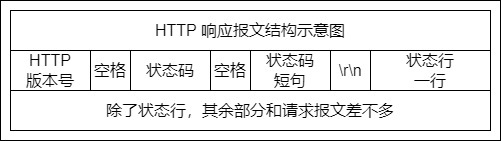

The diagram above was exported from draw.io. Its source (the exported page's mxGraphModel, read from the mxfile embedded in the PNG):
<mxGraphModel dx="2483" dy="3330" grid="1" gridSize="10" guides="0" tooltips="1" connect="1" arrows="0" fold="1" page="1" pageScale="1" pageWidth="827" pageHeight="1169" math="0" shadow="0">
  <root>
    <mxCell id="0" />
    <mxCell id="1" parent="0" />
    <mxCell id="2" value="" style="group" vertex="1" connectable="0" parent="1">
      <mxGeometry x="2230" y="520" width="500" height="140" as="geometry" />
    </mxCell>
    <mxCell id="3" value="" style="rounded=0;whiteSpace=wrap;html=1;fillColor=none;container=0;" vertex="1" parent="2">
      <mxGeometry width="500" height="140" as="geometry" />
    </mxCell>
    <mxCell id="4" value="&lt;span&gt;HTTP 响应报文结构示意图&lt;/span&gt;" style="rounded=0;whiteSpace=wrap;html=1;fontSize=16;strokeColor=default;container=0;" vertex="1" parent="2">
      <mxGeometry x="10" y="10" width="480" height="40" as="geometry" />
    </mxCell>
    <mxCell id="5" value="&lt;span&gt;HTTP&lt;/span&gt;&lt;br&gt;&lt;span&gt;版本号&lt;/span&gt;" style="rounded=0;whiteSpace=wrap;html=1;fontSize=16;strokeColor=default;container=0;" vertex="1" parent="2">
      <mxGeometry x="10" y="50" width="80" height="40" as="geometry" />
    </mxCell>
    <mxCell id="6" value="&lt;span&gt;空格&lt;/span&gt;" style="rounded=0;whiteSpace=wrap;html=1;fontSize=16;strokeColor=default;container=0;" vertex="1" parent="2">
      <mxGeometry x="90" y="50" width="40" height="40" as="geometry" />
    </mxCell>
    <mxCell id="7" value="&lt;span&gt;状态码&lt;/span&gt;" style="rounded=0;whiteSpace=wrap;html=1;fontSize=16;strokeColor=default;container=0;" vertex="1" parent="2">
      <mxGeometry x="130" y="50" width="80" height="40" as="geometry" />
    </mxCell>
    <mxCell id="8" value="&lt;span&gt;空格&lt;/span&gt;" style="rounded=0;whiteSpace=wrap;html=1;fontSize=16;strokeColor=default;container=0;" vertex="1" parent="2">
      <mxGeometry x="210" y="50" width="40" height="40" as="geometry" />
    </mxCell>
    <mxCell id="9" value="状态码&lt;br&gt;短句" style="rounded=0;whiteSpace=wrap;html=1;fontSize=16;strokeColor=default;container=0;" vertex="1" parent="2">
      <mxGeometry x="250" y="50" width="80" height="40" as="geometry" />
    </mxCell>
    <mxCell id="10" value="\r\n" style="rounded=0;whiteSpace=wrap;html=1;fontSize=16;strokeColor=default;container=0;" vertex="1" parent="2">
      <mxGeometry x="330" y="50" width="40" height="40" as="geometry" />
    </mxCell>
    <mxCell id="11" value="状态行&lt;br&gt;一行" style="rounded=0;whiteSpace=wrap;html=1;fontSize=16;container=0;" vertex="1" parent="2">
      <mxGeometry x="370" y="50" width="120" height="40" as="geometry" />
    </mxCell>
    <mxCell id="12" value="除了状态行，其余部分和请求报文差不多" style="rounded=0;whiteSpace=wrap;html=1;fontSize=16;container=0;" vertex="1" parent="2">
      <mxGeometry x="10" y="90" width="480" height="40" as="geometry" />
    </mxCell>
  </root>
</mxGraphModel>